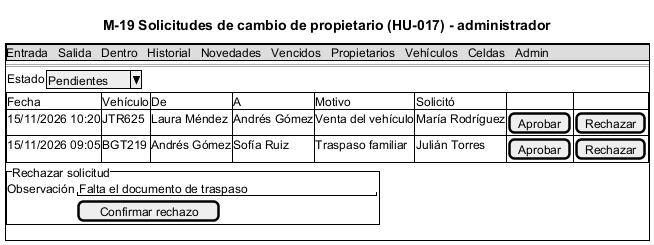

The diagram above was rendered by PlantUML. Its source (embedded in the PNG):
@startsalt M-19_Solicitudes
title M-19 Solicitudes de cambio de propietario (HU-017) - administrador
{+
  {* Entrada | Salida | Dentro | Historial | Novedades | Vencidos | Propietarios | Vehículos | Celdas | Admin }
  ==
  { Estado | ^Pendientes^ }
  {#
    Fecha | Vehículo | De | A | Motivo | Solicitó | .
    15/11/2026 10:20 | JTR625 | Laura Méndez | Andrés Gómez | Venta del vehículo | María Rodríguez | [Aprobar] | [Rechazar]
    15/11/2026 09:05 | BGT219 | Andrés Gómez | Sofía Ruiz | Traspaso familiar | Julián Torres | [Aprobar] | [Rechazar]
  }
  {^"Rechazar solicitud"
    Observación | "Falta el documento de traspaso       "
    . | [Confirmar rechazo]
  }
}
@endsalt